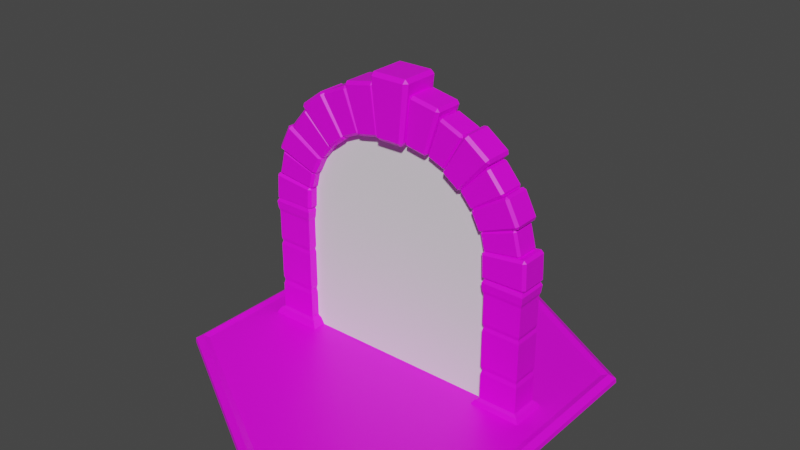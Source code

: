 # Source: Portal.blend  (saved by Blender 2.81.16; exported with 4.5.12 LTS)
import bpy
from mathutils import Matrix  # noqa: F401  (used for matrix-valued properties, if any)

bpy.ops.wm.read_factory_settings(use_empty=True)
scene = bpy.context.scene
scene.name = 'Scene'

# ---- collections
col_collection = bpy.data.collections.new('Collection'); scene.collection.children.link(col_collection)

# ---- images (referenced by path relative to the original .blend; pixels are not part of the script)
import os
ASSET_DIR = os.environ.get("B2B_ASSET_DIR", "")  # directory of the original .blend (textures are referenced by path, not embedded)
HERE = os.path.dirname(os.path.abspath(__file__))  # packed textures are extracted next to this script under _unpacked/

def load_image(name, relpath, width, height, colorspace="sRGB"):
    """Load a texture the original file referenced (path relative to the .blend, or extracted next to this script)."""
    p = next((c for c in (os.path.join(HERE, relpath), os.path.join(ASSET_DIR, relpath)) if relpath and os.path.exists(c)), "")
    if p:
        img = bpy.data.images.load(p, check_existing=True)
        img.name = name
    else:  # same state as the original file: an image datablock whose file is absent (Cycles renders it pink)
        img = bpy.data.images.new(name, width, height)
        img.source = "FILE"
        img.filepath = "//" + (relpath or name)
    img.colorspace_settings.name = colorspace
    return img
img_colorpalette_png = load_image('ColorPalette.png', 'ColorPalette.png', 1024, 1024, 'sRGB')

# ---- materials (node trees are filled in below, after node groups)
mat_material_001 = bpy.data.materials.new('Material.001')
mat_material_001.use_transparent_shadow = False

# ---- material node trees
mat_material_001.use_nodes = True; mat_material_001.node_tree.nodes.clear()
_N = mat_material_001.node_tree.nodes; _L = mat_material_001.node_tree.links
n0 = _N.new('ShaderNodeOutputMaterial'); n0.name = 'Material Output'; n0.location = (300, 300)
n1 = _N.new('ShaderNodeBsdfPrincipled'); n1.name = 'Principled BSDF'; n1.location = (10, 300)
n1.distribution = 'GGX'
n1.subsurface_method = 'BURLEY'
n1.inputs[3].default_value = 1.45
n1.inputs[27].default_value = (0.0, 0.0, 0.0, 1.0)
n1.inputs[28].default_value = 1.0
n2 = _N.new('ShaderNodeTexImage'); n2.name = 'Image Texture'; n2.location = (-316, 225)
n2.image = img_colorpalette_png
_L.new(n1.outputs[0], n0.inputs[0])
_L.new(n2.outputs[0], n1.inputs[0])
n0.is_active_output = True

# ---- world
world_world = bpy.data.worlds.new('World'); scene.world = world_world
world_world.use_nodes = True; world_world.node_tree.nodes.clear()
_N = world_world.node_tree.nodes; _L = world_world.node_tree.links
n0 = _N.new('ShaderNodeOutputWorld'); n0.name = 'World Output'; n0.location = (300, 300)
n1 = _N.new('ShaderNodeBackground'); n1.name = 'Background'; n1.location = (10, 300)
n1.inputs[0].default_value = (0.05088, 0.05088, 0.05088, 1.0)
_L.new(n1.outputs[0], n0.inputs[0])
n0.is_active_output = True
world_world.color = (0.05088, 0.05088, 0.05088)
world_world.use_sun_shadow = False
world_world.sun_shadow_jitter_overblur = 0.0

# ---- meshes
me_cylinder = bpy.data.meshes.new('Cylinder')
me_cylinder.from_pydata([(-7.964e-10, 0.993, 0.0001864), (3.578e-09, 0.9234, 0.03291), (0.8615, 0.4956, 0.0001864), (0.8012, 0.4608, 0.03291), (0.8615, -0.4992, 0.0001864), (0.8012, -0.4644, 0.03291), (-8.776e-08, -0.9966, 0.0001864), (-7.688e-08, -0.927, 0.03291), (-0.8615, -0.4992, 0.0001864), (-0.8012, -0.4644, 0.03291), (-0.8615, 0.4956, 0.0001864), (-0.8012, 0.4608, 0.03291), (-0.4884, 0.05754, 0.7722), (-0.4765, 0.05754, 0.762), (-0.4889, 0.06998, 0.7625), (-0.4937, 0.06998, 0.6706), (-0.4813, 0.05754, 0.67), (-0.4942, 0.05754, 0.661), (-0.4884, -0.06113, 0.7722), (-0.4889, -0.07356, 0.7625), (-0.4765, -0.06113, 0.762), (-0.4813, -0.06113, 0.67), (-0.4937, -0.07356, 0.6706), (-0.4942, -0.06113, 0.661), (-0.6762, 0.05754, 0.7937), (-0.6768, 0.06998, 0.7819), (-0.6893, 0.05754, 0.7825), (-0.6952, 0.05754, 0.6698), (-0.6828, 0.06998, 0.6692), (-0.6834, 0.05754, 0.6574), (-0.6768, -0.07356, 0.7819), (-0.6762, -0.06113, 0.7937), (-0.6893, -0.06113, 0.7825), (-0.6828, -0.07356, 0.6692), (-0.6952, -0.06113, 0.6698), (-0.6834, -0.06113, 0.6574), (-0.4602, 0.05473, 0.8605), (-0.4506, 0.05473, 0.8502), (-0.4621, 0.06657, 0.8528), (-0.4802, 0.06657, 0.7789), (-0.4687, 0.05473, 0.7764), (-0.4821, 0.05473, 0.7712), (-0.4602, -0.05831, 0.8605), (-0.4621, -0.07016, 0.8528), (-0.4506, -0.05831, 0.8502), (-0.4687, -0.05831, 0.7764), (-0.4802, -0.07016, 0.7789), (-0.4821, -0.05831, 0.7712), (-0.6307, 0.05473, 0.9179), (-0.6334, 0.06657, 0.907), (-0.645, 0.05473, 0.9095), (-0.6706, 0.05473, 0.8048), (-0.6591, 0.06657, 0.8023), (-0.6617, 0.05473, 0.7913), (-0.6334, -0.07016, 0.907), (-0.6307, -0.05831, 0.9179), (-0.645, -0.05831, 0.9095), (-0.6591, -0.07016, 0.8023), (-0.6706, -0.05831, 0.8048), (-0.6617, -0.05831, 0.7913), (-0.4083, 0.06191, 0.9508), (-0.4003, 0.06191, 0.9372), (-0.4123, 0.07526, 0.9427), (-0.4512, 0.07526, 0.8657), (-0.4392, 0.06191, 0.8602), (-0.4553, 0.06191, 0.8576), (-0.4083, -0.06549, 0.9508), (-0.4123, -0.07884, 0.9427), (-0.4003, -0.06549, 0.9372), (-0.4392, -0.06549, 0.8602), (-0.4512, -0.07884, 0.8657), (-0.4553, -0.06549, 0.8576), (-0.5811, 0.06191, 1.054), (-0.5868, 0.07526, 1.042), (-0.5989, 0.06191, 1.048), (-0.654, 0.06191, 0.9385), (-0.642, 0.07526, 0.933), (-0.6478, 0.06191, 0.9216), (-0.5868, -0.07884, 1.042), (-0.5811, -0.06549, 1.054), (-0.5989, -0.06549, 1.048), (-0.642, -0.07884, 0.933), (-0.654, -0.06549, 0.9385), (-0.6478, -0.06549, 0.9216), (-0.343, 0.05817, 1.025), (-0.3386, 0.05817, 1.011), (-0.3485, 0.07074, 1.018), (-0.4011, 0.07074, 0.9552), (-0.3913, 0.05817, 0.9478), (-0.4066, 0.05817, 0.9486), (-0.343, -0.06176, 1.025), (-0.3485, -0.07432, 1.018), (-0.3386, -0.06176, 1.011), (-0.3913, -0.06176, 0.9478), (-0.4011, -0.07432, 0.9552), (-0.4066, -0.06176, 0.9486), (-0.4789, 0.05817, 1.154), (-0.4867, 0.07074, 1.144), (-0.4965, 0.05817, 1.152), (-0.5712, 0.05817, 1.062), (-0.5614, 0.07074, 1.055), (-0.5692, 0.05817, 1.046), (-0.4867, -0.07432, 1.144), (-0.4789, -0.06176, 1.154), (-0.4965, -0.06176, 1.152), (-0.5614, -0.07432, 1.055), (-0.5712, -0.06176, 1.062), (-0.5692, -0.06176, 1.046), (-0.2585, 0.06433, 1.09), (-0.2575, 0.06433, 1.074), (-0.2661, 0.07819, 1.084), (-0.3391, 0.07819, 1.029), (-0.3305, 0.06433, 1.018), (-0.3467, 0.06433, 1.023), (-0.2585, -0.06791, 1.09), (-0.2661, -0.08177, 1.084), (-0.2575, -0.06791, 1.074), (-0.3305, -0.06791, 1.018), (-0.3391, -0.08177, 1.029), (-0.3467, -0.06791, 1.023), (-0.371, 0.06433, 1.26), (-0.3819, 0.07819, 1.252), (-0.3905, 0.06433, 1.262), (-0.494, 0.06433, 1.184), (-0.4853, 0.07819, 1.174), (-0.4962, 0.06433, 1.165), (-0.3819, -0.08177, 1.252), (-0.371, -0.06791, 1.26), (-0.3905, -0.06791, 1.262), (-0.4853, -0.08177, 1.174), (-0.494, -0.06791, 1.184), (-0.4962, -0.06791, 1.165), (-0.1695, 0.06118, 1.133), (-0.1722, 0.06118, 1.118), (-0.1779, 0.07438, 1.129), (-0.2579, 0.07438, 1.093), (-0.2522, 0.06118, 1.082), (-0.2663, 0.06118, 1.089), (-0.1695, -0.06477, 1.133), (-0.1779, -0.07796, 1.129), (-0.1722, -0.06477, 1.118), (-0.2522, -0.06477, 1.082), (-0.2579, -0.07796, 1.093), (-0.2663, -0.06477, 1.089), (-0.236, 0.06118, 1.314), (-0.2479, 0.07438, 1.309), (-0.2536, 0.06118, 1.32), (-0.3672, 0.06118, 1.268), (-0.3614, 0.07438, 1.257), (-0.3733, 0.06118, 1.251), (-0.2479, -0.07796, 1.309), (-0.236, -0.06477, 1.314), (-0.2536, -0.06477, 1.32), (-0.3614, -0.07796, 1.257), (-0.3672, -0.06477, 1.268), (-0.3733, -0.06477, 1.251), (-0.05178, 0.06845, 1.154), (-0.05873, 0.06845, 1.139), (-0.06191, 0.08317, 1.152), (-0.1586, 0.08317, 1.132), (-0.1554, 0.06845, 1.118), (-0.1687, 0.06845, 1.13), (-0.05178, -0.07203, 1.154), (-0.06191, -0.08675, 1.152), (-0.05873, -0.07203, 1.139), (-0.1554, -0.07203, 1.118), (-0.1586, -0.08675, 1.132), (-0.1687, -0.07203, 1.13), (-0.07562, 0.06845, 1.367), (-0.08999, 0.08317, 1.364), (-0.09317, 0.06845, 1.378), (-0.2303, 0.06845, 1.349), (-0.2272, 0.08317, 1.335), (-0.2415, 0.06845, 1.332), (-0.08999, -0.08675, 1.364), (-0.07562, -0.07203, 1.367), (-0.09317, -0.07203, 1.378), (-0.2272, -0.08675, 1.335), (-0.2303, -0.07203, 1.349), (-0.2415, -0.07203, 1.332), (0.08641, 0.08093, 1.152), (0.07434, 0.08093, 1.134), (0.07419, 0.09827, 1.152), (-0.04245, 0.09827, 1.151), (-0.0423, 0.08093, 1.133), (-0.05467, 0.08093, 1.151), (0.08641, -0.08451, 1.152), (0.07419, -0.1019, 1.152), (0.07434, -0.08451, 1.134), (-0.0423, -0.08451, 1.133), (-0.04245, -0.1019, 1.151), (-0.05467, -0.08451, 1.151), (0.1137, 0.08093, 1.415), (0.0964, 0.09827, 1.415), (0.09625, 0.08093, 1.432), (-0.06919, 0.08093, 1.431), (-0.06904, 0.09827, 1.414), (-0.08638, 0.08093, 1.414), (0.0964, -0.1019, 1.415), (0.1137, -0.08451, 1.415), (0.09625, -0.08451, 1.432), (-0.06904, -0.1019, 1.414), (-0.06919, -0.08451, 1.431), (-0.08638, -0.08451, 1.414), (0.1965, 0.06239, 1.129), (0.1846, 0.06239, 1.118), (0.1872, 0.07584, 1.131), (0.09835, 0.07584, 1.148), (0.09577, 0.06239, 1.135), (0.08904, 0.06239, 1.15), (0.1965, -0.06597, 1.129), (0.1872, -0.07942, 1.131), (0.1846, -0.06597, 1.118), (0.09577, -0.06597, 1.135), (0.09835, -0.07942, 1.148), (0.08904, -0.06597, 1.15), (0.2581, 0.06239, 1.325), (0.2449, 0.07584, 1.328), (0.2474, 0.06239, 1.341), (0.1215, 0.06239, 1.365), (0.1189, 0.07584, 1.352), (0.1057, 0.06239, 1.355), (0.2449, -0.07942, 1.328), (0.2581, -0.06597, 1.325), (0.2474, -0.06597, 1.341), (0.1189, -0.07942, 1.352), (0.1215, -0.06597, 1.365), (0.1057, -0.06597, 1.355), (0.2849, 0.05308, 1.089), (0.2729, 0.05308, 1.082), (0.2775, 0.06458, 1.093), (0.2064, 0.06458, 1.123), (0.2019, 0.05308, 1.113), (0.199, 0.05308, 1.126), (0.2849, -0.05666, 1.089), (0.2775, -0.06816, 1.093), (0.2729, -0.05666, 1.082), (0.2019, -0.05666, 1.113), (0.2064, -0.06816, 1.123), (0.199, -0.05666, 1.126), (0.372, 0.05308, 1.242), (0.3615, 0.06458, 1.246), (0.366, 0.05308, 1.257), (0.2652, 0.05308, 1.3), (0.2607, 0.06458, 1.29), (0.2501, 0.05308, 1.294), (0.3615, -0.06816, 1.246), (0.372, -0.05666, 1.242), (0.366, -0.05666, 1.257), (0.2607, -0.06816, 1.29), (0.2652, -0.05666, 1.3), (0.2501, -0.05666, 1.294), (0.3709, 0.06204, 1.021), (0.3554, 0.06204, 1.016), (0.3632, 0.07542, 1.027), (0.2902, 0.07542, 1.079), (0.2824, 0.06204, 1.069), (0.2825, 0.06204, 1.085), (0.3709, -0.06562, 1.021), (0.3632, -0.079, 1.027), (0.3554, -0.06562, 1.016), (0.2824, -0.06562, 1.069), (0.2902, -0.079, 1.079), (0.2825, -0.06562, 1.085), (0.5081, 0.06204, 1.173), (0.4972, 0.07542, 1.181), (0.505, 0.06204, 1.191), (0.4014, 0.06204, 1.266), (0.3936, 0.07542, 1.255), (0.3828, 0.06204, 1.263), (0.4972, -0.079, 1.181), (0.5081, -0.06562, 1.173), (0.505, -0.06562, 1.191), (0.3936, -0.079, 1.255), (0.4014, -0.06562, 1.266), (0.3828, -0.06562, 1.263), (0.4299, 0.05327, 0.9514), (0.4158, 0.05327, 0.9501), (0.4246, 0.06481, 0.9576), (0.3742, 0.06481, 1.017), (0.3654, 0.05327, 1.009), (0.369, 0.05327, 1.023), (0.4299, -0.05685, 0.9514), (0.4246, -0.06839, 0.9576), (0.4158, -0.05685, 0.9501), (0.3654, -0.05685, 1.009), (0.3742, -0.06839, 1.017), (0.369, -0.05685, 1.023), (0.5759, 0.05327, 1.05), (0.5684, 0.06481, 1.059), (0.5772, 0.05327, 1.066), (0.5058, 0.05327, 1.15), (0.497, 0.06481, 1.143), (0.4895, 0.05327, 1.151), (0.5684, -0.06839, 1.059), (0.5759, -0.05685, 1.05), (0.5772, -0.05685, 1.066), (0.497, -0.06839, 1.143), (0.5058, -0.05685, 1.15), (0.4895, -0.05685, 1.151), (0.477, 0.05655, 0.8638), (0.4622, 0.05655, 0.8659), (0.4731, 0.06878, 0.8715), (0.4355, 0.06878, 0.9446), (0.4246, 0.05655, 0.9391), (0.4315, 0.05655, 0.9523), (0.477, -0.06013, 0.8638), (0.4731, -0.07236, 0.8715), (0.4622, -0.06013, 0.8659), (0.4246, -0.06013, 0.9391), (0.4355, -0.07236, 0.9446), (0.4315, -0.06013, 0.9523), (0.6516, 0.05655, 0.9301), (0.646, 0.06878, 0.941), (0.6568, 0.05655, 0.9466), (0.6035, 0.05655, 1.05), (0.5926, 0.06878, 1.045), (0.587, 0.05655, 1.056), (0.646, -0.07236, 0.941), (0.6516, -0.06013, 0.9301), (0.6568, -0.06013, 0.9466), (0.5926, -0.07236, 1.045), (0.6035, -0.06013, 1.05), (0.587, -0.06013, 1.056), (0.498, 0.04929, 0.7787), (0.4858, 0.04929, 0.7833), (0.4961, 0.06, 0.786), (0.4782, 0.06, 0.8557), (0.4678, 0.04929, 0.8531), (0.4763, 0.04929, 0.863), (0.498, -0.05288, 0.7787), (0.4961, -0.06358, 0.786), (0.4858, -0.05288, 0.7833), (0.4678, -0.05288, 0.8531), (0.4782, -0.06358, 0.8557), (0.4763, -0.05288, 0.863), (0.6599, 0.04929, 0.8016), (0.6572, 0.06, 0.812), (0.6676, 0.04929, 0.8146), (0.6421, 0.04929, 0.9136), (0.6317, 0.06, 0.9109), (0.6291, 0.04929, 0.9213), (0.6572, -0.06358, 0.812), (0.6599, -0.05288, 0.8016), (0.6676, -0.05288, 0.8146), (0.6317, -0.06358, 0.9109), (0.6421, -0.05288, 0.9136), (0.6291, -0.05288, 0.9213), (0.5011, 0.05914, 0.6589), (0.4879, 0.05914, 0.6693), (0.5007, 0.07191, 0.6696), (0.4967, 0.07191, 0.7711), (0.4839, 0.05914, 0.7709), (0.4963, 0.05914, 0.7818), (0.5011, -0.06272, 0.6589), (0.5007, -0.07549, 0.6696), (0.4879, -0.06272, 0.6693), (0.4839, -0.06272, 0.7709), (0.4967, -0.07549, 0.7711), (0.4963, -0.06272, 0.7818), (0.694, 0.05914, 0.6602), (0.6936, 0.07191, 0.673), (0.7064, 0.05914, 0.6734), (0.7026, 0.05914, 0.7952), (0.6898, 0.07191, 0.7948), (0.6895, 0.05914, 0.8075), (0.6936, -0.07549, 0.673), (0.694, -0.06272, 0.6602), (0.7064, -0.06272, 0.6734), (0.6898, -0.07549, 0.7948), (0.7026, -0.06272, 0.7952), (0.6895, -0.06272, 0.8075), (0.6899, 0.06498, 0.0651), (0.7303, 0.09427, 0.01459), (0.6899, -0.06856, 0.0651), (0.7303, -0.09786, 0.01459), (0.5054, 0.06498, 0.0651), (0.4649, -0.09786, 0.01459), (0.4649, 0.09427, 0.01459), (0.5054, -0.06856, 0.0651), (0.7072, -0.08113, 0.05397), (0.488, -0.08113, 0.05397), (0.7072, 0.07755, 0.05397), (0.488, 0.07755, 0.05397), (0.6899, -0.06856, 0.5895), (0.5054, -0.06856, 0.5895), (0.6899, 0.06498, 0.5895), (0.5054, 0.06498, 0.5895), (0.6953, -0.0725, 0.6049), (0.4999, -0.0725, 0.6049), (0.6953, 0.06892, 0.6049), (0.4999, 0.06892, 0.6049), (0.6994, -0.07548, 0.6413), (0.4958, -0.07548, 0.6413), (0.6994, 0.0719, 0.6413), (0.4958, 0.0719, 0.6413), (0.69, -0.06863, 0.6587), (0.5053, -0.06863, 0.6587), (0.69, 0.06505, 0.6587), (0.5053, 0.06505, 0.6587), (0.5054, -0.06856, 0.1927), (0.5114, -0.06423, 0.2133), (0.5054, -0.06856, 0.2339), (0.5054, 0.06498, 0.2339), (0.5114, 0.06064, 0.2133), (0.5054, 0.06498, 0.1927), (0.6899, 0.06498, 0.1927), (0.6839, 0.06064, 0.2133), (0.6899, 0.06498, 0.2339), (0.6899, -0.06856, 0.2339), (0.6839, -0.06423, 0.2133), (0.6899, -0.06856, 0.1927), (0.5054, -0.06856, 0.412), (0.5108, -0.06461, 0.4297), (0.5054, -0.06856, 0.4474), (0.6899, 0.06498, 0.412), (0.6844, 0.06103, 0.4297), (0.6899, 0.06498, 0.4474), (0.5054, 0.06498, 0.4474), (0.5108, 0.06103, 0.4297), (0.5054, 0.06498, 0.412), (0.6899, -0.06856, 0.4474), (0.6844, -0.06461, 0.4297), (0.6899, -0.06856, 0.412), (-0.4958, 0.06498, 0.0744), (-0.4553, 0.09427, 0.02411), (-0.4958, -0.06856, 0.0744), (-0.4553, -0.09786, 0.02411), (-0.6803, 0.06498, 0.0744), (-0.7207, -0.09786, 0.02411), (-0.7207, 0.09427, 0.02411), (-0.6803, -0.06856, 0.0744), (-0.4784, -0.08113, 0.06331), (-0.6976, -0.08113, 0.06331), (-0.4784, 0.07755, 0.06331), (-0.6976, 0.07755, 0.06331), (-0.4958, -0.06856, 0.5964), (-0.6803, -0.06856, 0.5964), (-0.4958, 0.06498, 0.5964), (-0.6803, 0.06498, 0.5964), (-0.4903, -0.0725, 0.6118), (-0.6857, -0.0725, 0.6118), (-0.4903, 0.06892, 0.6118), (-0.6857, 0.06892, 0.6118), (-0.4862, -0.07548, 0.648), (-0.6898, -0.07548, 0.648), (-0.4862, 0.0719, 0.648), (-0.6898, 0.0719, 0.648), (-0.4957, -0.06863, 0.6653), (-0.6804, -0.06863, 0.6653), (-0.4957, 0.06505, 0.6653), (-0.6804, 0.06505, 0.6653), (-0.6803, -0.06856, 0.2014), (-0.6743, -0.06423, 0.2219), (-0.6803, -0.06856, 0.2424), (-0.6803, 0.06498, 0.2424), (-0.6743, 0.06064, 0.2219), (-0.6803, 0.06498, 0.2014), (-0.4958, 0.06498, 0.2014), (-0.5018, 0.06064, 0.2219), (-0.4958, 0.06498, 0.2424), (-0.4958, -0.06856, 0.2424), (-0.5018, -0.06423, 0.2219), (-0.4958, -0.06856, 0.2014), (-0.6803, -0.06856, 0.4197), (-0.6748, -0.06461, 0.4373), (-0.6803, -0.06856, 0.455), (-0.4958, 0.06498, 0.4197), (-0.5012, 0.06103, 0.4373), (-0.4958, 0.06498, 0.455), (-0.6803, 0.06498, 0.455), (-0.6748, 0.06103, 0.4373), (-0.6803, 0.06498, 0.4197), (-0.4958, -0.06856, 0.455), (-0.5012, -0.06461, 0.4373), (-0.4958, -0.06856, 0.4197), (0.859, 0.4942, 0.02232), (-8.712e-10, 0.9901, 0.02232), (0.859, -0.4977, 0.02232), (-8.759e-08, -0.9937, 0.02232), (-0.859, -0.4977, 0.02232), (-0.859, 0.4942, 0.02232), (0.8294, 0.477, 0.04142), (1.491e-09, 0.9559, 0.04142), (0.8294, -0.4806, 0.04142), (-8.091e-08, -0.9594, 0.04142), (-0.8294, -0.4806, 0.04142), (-0.8294, 0.477, 0.04142)], [], [(0, 477, 476, 2), (2, 476, 478, 4), (4, 478, 479, 6), (6, 479, 480, 8), (3, 1, 11, 9, 7, 5), (8, 480, 481, 10), (10, 481, 477, 0), (0, 2, 4, 6, 8, 10), (29, 17, 23, 35), (22, 19, 30, 33), (34, 32, 26, 27), (28, 25, 14, 15), (12, 24, 31, 18), (12, 13, 14), (15, 16, 17), (18, 19, 20), (21, 22, 23), (24, 25, 26), (27, 28, 29), (30, 31, 32), (33, 34, 35), (18, 31, 30, 19), (19, 22, 21, 20), (35, 23, 22, 33), (12, 18, 20, 13), (13, 16, 15, 14), (23, 17, 16, 21), (24, 12, 14, 25), (25, 28, 27, 26), (17, 29, 28, 15), (31, 24, 26, 32), (29, 35, 34, 27), (33, 30, 32, 34), (16, 13, 20, 21), (53, 41, 47, 59), (46, 43, 54, 57), (58, 56, 50, 51), (52, 49, 38, 39), (36, 48, 55, 42), (36, 37, 38), (39, 40, 41), (42, 43, 44), (45, 46, 47), (48, 49, 50), (51, 52, 53), (54, 55, 56), (57, 58, 59), (42, 55, 54, 43), (43, 46, 45, 44), (59, 47, 46, 57), (36, 42, 44, 37), (37, 40, 39, 38), (47, 41, 40, 45), (48, 36, 38, 49), (49, 52, 51, 50), (41, 53, 52, 39), (55, 48, 50, 56), (53, 59, 58, 51), (57, 54, 56, 58), (40, 37, 44, 45), (77, 65, 71, 83), (70, 67, 78, 81), (82, 80, 74, 75), (76, 73, 62, 63), (60, 72, 79, 66), (60, 61, 62), (63, 64, 65), (66, 67, 68), (69, 70, 71), (72, 73, 74), (75, 76, 77), (78, 79, 80), (81, 82, 83), (66, 79, 78, 67), (67, 70, 69, 68), (83, 71, 70, 81), (60, 66, 68, 61), (61, 64, 63, 62), (71, 65, 64, 69), (72, 60, 62, 73), (73, 76, 75, 74), (65, 77, 76, 63), (79, 72, 74, 80), (77, 83, 82, 75), (81, 78, 80, 82), (64, 61, 68, 69), (101, 89, 95, 107), (94, 91, 102, 105), (106, 104, 98, 99), (100, 97, 86, 87), (84, 96, 103, 90), (84, 85, 86), (87, 88, 89), (90, 91, 92), (93, 94, 95), (96, 97, 98), (99, 100, 101), (102, 103, 104), (105, 106, 107), (90, 103, 102, 91), (91, 94, 93, 92), (107, 95, 94, 105), (84, 90, 92, 85), (85, 88, 87, 86), (95, 89, 88, 93), (96, 84, 86, 97), (97, 100, 99, 98), (89, 101, 100, 87), (103, 96, 98, 104), (101, 107, 106, 99), (105, 102, 104, 106), (88, 85, 92, 93), (125, 113, 119, 131), (118, 115, 126, 129), (130, 128, 122, 123), (124, 121, 110, 111), (108, 120, 127, 114), (108, 109, 110), (111, 112, 113), (114, 115, 116), (117, 118, 119), (120, 121, 122), (123, 124, 125), (126, 127, 128), (129, 130, 131), (114, 127, 126, 115), (115, 118, 117, 116), (131, 119, 118, 129), (108, 114, 116, 109), (109, 112, 111, 110), (119, 113, 112, 117), (120, 108, 110, 121), (121, 124, 123, 122), (113, 125, 124, 111), (127, 120, 122, 128), (125, 131, 130, 123), (129, 126, 128, 130), (112, 109, 116, 117), (149, 137, 143, 155), (142, 139, 150, 153), (154, 152, 146, 147), (148, 145, 134, 135), (132, 144, 151, 138), (132, 133, 134), (135, 136, 137), (138, 139, 140), (141, 142, 143), (144, 145, 146), (147, 148, 149), (150, 151, 152), (153, 154, 155), (138, 151, 150, 139), (139, 142, 141, 140), (155, 143, 142, 153), (132, 138, 140, 133), (133, 136, 135, 134), (143, 137, 136, 141), (144, 132, 134, 145), (145, 148, 147, 146), (137, 149, 148, 135), (151, 144, 146, 152), (149, 155, 154, 147), (153, 150, 152, 154), (136, 133, 140, 141), (173, 161, 167, 179), (166, 163, 174, 177), (178, 176, 170, 171), (172, 169, 158, 159), (156, 168, 175, 162), (156, 157, 158), (159, 160, 161), (162, 163, 164), (165, 166, 167), (168, 169, 170), (171, 172, 173), (174, 175, 176), (177, 178, 179), (162, 175, 174, 163), (163, 166, 165, 164), (179, 167, 166, 177), (156, 162, 164, 157), (157, 160, 159, 158), (167, 161, 160, 165), (168, 156, 158, 169), (169, 172, 171, 170), (161, 173, 172, 159), (175, 168, 170, 176), (173, 179, 178, 171), (177, 174, 176, 178), (160, 157, 164, 165), (197, 185, 191, 203), (190, 187, 198, 201), (202, 200, 194, 195), (196, 193, 182, 183), (180, 192, 199, 186), (180, 181, 182), (183, 184, 185), (186, 187, 188), (189, 190, 191), (192, 193, 194), (195, 196, 197), (198, 199, 200), (201, 202, 203), (186, 199, 198, 187), (187, 190, 189, 188), (203, 191, 190, 201), (180, 186, 188, 181), (181, 184, 183, 182), (191, 185, 184, 189), (192, 180, 182, 193), (193, 196, 195, 194), (185, 197, 196, 183), (199, 192, 194, 200), (197, 203, 202, 195), (201, 198, 200, 202), (184, 181, 188, 189), (221, 209, 215, 227), (214, 211, 222, 225), (226, 224, 218, 219), (220, 217, 206, 207), (204, 216, 223, 210), (204, 205, 206), (207, 208, 209), (210, 211, 212), (213, 214, 215), (216, 217, 218), (219, 220, 221), (222, 223, 224), (225, 226, 227), (210, 223, 222, 211), (211, 214, 213, 212), (227, 215, 214, 225), (204, 210, 212, 205), (205, 208, 207, 206), (215, 209, 208, 213), (216, 204, 206, 217), (217, 220, 219, 218), (209, 221, 220, 207), (223, 216, 218, 224), (221, 227, 226, 219), (225, 222, 224, 226), (208, 205, 212, 213), (245, 233, 239, 251), (238, 235, 246, 249), (250, 248, 242, 243), (244, 241, 230, 231), (228, 240, 247, 234), (228, 229, 230), (231, 232, 233), (234, 235, 236), (237, 238, 239), (240, 241, 242), (243, 244, 245), (246, 247, 248), (249, 250, 251), (234, 247, 246, 235), (235, 238, 237, 236), (251, 239, 238, 249), (228, 234, 236, 229), (229, 232, 231, 230), (239, 233, 232, 237), (240, 228, 230, 241), (241, 244, 243, 242), (233, 245, 244, 231), (247, 240, 242, 248), (245, 251, 250, 243), (249, 246, 248, 250), (232, 229, 236, 237), (269, 257, 263, 275), (262, 259, 270, 273), (274, 272, 266, 267), (268, 265, 254, 255), (252, 264, 271, 258), (252, 253, 254), (255, 256, 257), (258, 259, 260), (261, 262, 263), (264, 265, 266), (267, 268, 269), (270, 271, 272), (273, 274, 275), (258, 271, 270, 259), (259, 262, 261, 260), (275, 263, 262, 273), (252, 258, 260, 253), (253, 256, 255, 254), (263, 257, 256, 261), (264, 252, 254, 265), (265, 268, 267, 266), (257, 269, 268, 255), (271, 264, 266, 272), (269, 275, 274, 267), (273, 270, 272, 274), (256, 253, 260, 261), (293, 281, 287, 299), (286, 283, 294, 297), (298, 296, 290, 291), (292, 289, 278, 279), (276, 288, 295, 282), (276, 277, 278), (279, 280, 281), (282, 283, 284), (285, 286, 287), (288, 289, 290), (291, 292, 293), (294, 295, 296), (297, 298, 299), (282, 295, 294, 283), (283, 286, 285, 284), (299, 287, 286, 297), (276, 282, 284, 277), (277, 280, 279, 278), (287, 281, 280, 285), (288, 276, 278, 289), (289, 292, 291, 290), (281, 293, 292, 279), (295, 288, 290, 296), (293, 299, 298, 291), (297, 294, 296, 298), (280, 277, 284, 285), (317, 305, 311, 323), (310, 307, 318, 321), (322, 320, 314, 315), (316, 313, 302, 303), (300, 312, 319, 306), (300, 301, 302), (303, 304, 305), (306, 307, 308), (309, 310, 311), (312, 313, 314), (315, 316, 317), (318, 319, 320), (321, 322, 323), (306, 319, 318, 307), (307, 310, 309, 308), (323, 311, 310, 321), (300, 306, 308, 301), (301, 304, 303, 302), (311, 305, 304, 309), (312, 300, 302, 313), (313, 316, 315, 314), (305, 317, 316, 303), (319, 312, 314, 320), (317, 323, 322, 315), (321, 318, 320, 322), (304, 301, 308, 309), (341, 329, 335, 347), (334, 331, 342, 345), (346, 344, 338, 339), (340, 337, 326, 327), (324, 336, 343, 330), (324, 325, 326), (327, 328, 329), (330, 331, 332), (333, 334, 335), (336, 337, 338), (339, 340, 341), (342, 343, 344), (345, 346, 347), (330, 343, 342, 331), (331, 334, 333, 332), (347, 335, 334, 345), (324, 330, 332, 325), (325, 328, 327, 326), (335, 329, 328, 333), (336, 324, 326, 337), (337, 340, 339, 338), (329, 341, 340, 327), (343, 336, 338, 344), (341, 347, 346, 339), (345, 342, 344, 346), (328, 325, 332, 333), (365, 353, 359, 371), (358, 355, 366, 369), (370, 368, 362, 363), (364, 361, 350, 351), (348, 360, 367, 354), (348, 349, 350), (351, 352, 353), (354, 355, 356), (357, 358, 359), (360, 361, 362), (363, 364, 365), (366, 367, 368), (369, 370, 371), (354, 367, 366, 355), (355, 358, 357, 356), (371, 359, 358, 369), (348, 354, 356, 349), (349, 352, 351, 350), (359, 353, 352, 357), (360, 348, 350, 361), (361, 364, 363, 362), (353, 365, 364, 351), (367, 360, 362, 368), (365, 371, 370, 363), (369, 366, 368, 370), (352, 349, 356, 357), (418, 414, 385, 387), (378, 373, 375, 377), (375, 380, 381, 377), (373, 382, 380, 375), (378, 383, 382, 373), (377, 381, 383, 378), (374, 379, 381, 380), (372, 374, 380, 382), (376, 372, 382, 383), (379, 376, 383, 381), (386, 387, 391, 390), (421, 417, 386, 384), (417, 418, 387, 386), (414, 421, 384, 385), (389, 388, 392, 393), (385, 384, 388, 389), (387, 385, 389, 391), (384, 386, 390, 388), (395, 393, 397, 399), (391, 389, 393, 395), (388, 390, 394, 392), (390, 391, 395, 394), (398, 399, 397, 396), (392, 394, 398, 396), (394, 395, 399, 398), (393, 392, 396, 397), (379, 374, 411, 400), (400, 411, 410, 401), (401, 410, 409, 402), (372, 376, 405, 406), (406, 405, 404, 407), (407, 404, 403, 408), (374, 372, 406, 411), (411, 406, 407, 410), (410, 407, 408, 409), (376, 379, 400, 405), (405, 400, 401, 404), (404, 401, 402, 403), (402, 409, 423, 412), (412, 423, 422, 413), (413, 422, 421, 414), (408, 403, 420, 415), (415, 420, 419, 416), (416, 419, 418, 417), (409, 408, 415, 423), (423, 415, 416, 422), (422, 416, 417, 421), (403, 402, 412, 420), (420, 412, 413, 419), (419, 413, 414, 418), (470, 466, 437, 439), (430, 425, 427, 429), (427, 432, 433, 429), (425, 434, 432, 427), (430, 435, 434, 425), (429, 433, 435, 430), (426, 431, 433, 432), (424, 426, 432, 434), (428, 424, 434, 435), (431, 428, 435, 433), (438, 439, 443, 442), (473, 469, 438, 436), (469, 470, 439, 438), (466, 473, 436, 437), (441, 440, 444, 445), (437, 436, 440, 441), (439, 437, 441, 443), (436, 438, 442, 440), (447, 445, 449, 451), (443, 441, 445, 447), (440, 442, 446, 444), (442, 443, 447, 446), (450, 451, 449, 448), (444, 446, 450, 448), (446, 447, 451, 450), (445, 444, 448, 449), (431, 426, 463, 452), (452, 463, 462, 453), (453, 462, 461, 454), (424, 428, 457, 458), (458, 457, 456, 459), (459, 456, 455, 460), (426, 424, 458, 463), (463, 458, 459, 462), (462, 459, 460, 461), (428, 431, 452, 457), (457, 452, 453, 456), (456, 453, 454, 455), (454, 461, 475, 464), (464, 475, 474, 465), (465, 474, 473, 466), (460, 455, 472, 467), (467, 472, 471, 468), (468, 471, 470, 469), (461, 460, 467, 475), (475, 467, 468, 474), (474, 468, 469, 473), (455, 454, 464, 472), (472, 464, 465, 471), (471, 465, 466, 470), (483, 482, 476, 477), (482, 484, 478, 476), (484, 485, 479, 478), (485, 486, 480, 479), (486, 487, 481, 480), (487, 483, 477, 481), (1, 3, 482, 483), (3, 5, 484, 482), (5, 7, 485, 484), (7, 9, 486, 485), (9, 11, 487, 486), (11, 1, 483, 487)])
_uv = me_cylinder.uv_layers.new(name='UVMap')
_uv.uv.foreach_set('vector', [0.9538, 0.9495, 0.9538, 0.9495, 0.9538, 0.9495, 0.9538, 0.9495, 0.9538, 0.9495, 0.9538, 0.9495, 0.9538, 0.9495, 0.9538, 0.9495, 0.9538, 0.9495, 0.9538, 0.9495, 0.9538, 0.9495, 0.9538, 0.9495, 0.9538, 0.9495, 0.9538, 0.9495, 0.9538, 0.9495, 0.9538, 0.9495, 0.753, 0.2884, 0.753, 0.2884, 0.753, 0.2884, 0.753, 0.2884, 0.753, 0.2884, 0.753, 0.2884, 0.9538, 0.9495, 0.9538, 0.9495, 0.9538, 0.9495, 0.9538, 0.9495, 0.9538, 0.9495, 0.9538, 0.9495, 0.9538, 0.9495, 0.9538, 0.9495, 0.9538, 0.9495, 0.9538, 0.9495, 0.9538, 0.9495, 0.9538, 0.9495, 0.9538, 0.9495, 0.9538, 0.9495, 0.1771, 0.879, 0.1771, 0.879, 0.1771, 0.879, 0.1771, 0.879, 0.1771, 0.879, 0.1771, 0.879, 0.1771, 0.879, 0.1771, 0.879, 0.1771, 0.879, 0.1771, 0.879, 0.1771, 0.879, 0.1771, 0.879, 0.1771, 0.879, 0.1771, 0.879, 0.1771, 0.879, 0.1771, 0.879, 0.1771, 0.879, 0.1771, 0.879, 0.1771, 0.879, 0.1771, 0.879, 0.1771, 0.879, 0.1771, 0.879, 0.1771, 0.879, 0.1771, 0.879, 0.1771, 0.879, 0.1771, 0.879, 0.1771, 0.879, 0.1771, 0.879, 0.1771, 0.879, 0.1771, 0.879, 0.1771, 0.879, 0.1771, 0.879, 0.1771, 0.879, 0.1771, 0.879, 0.1771, 0.879, 0.1771, 0.879, 0.1771, 0.879, 0.1771, 0.879, 0.1771, 0.879, 0.1771, 0.879, 0.1771, 0.879, 0.1771, 0.879, 0.1771, 0.879, 0.1771, 0.879, 0.1771, 0.879, 0.1771, 0.879, 0.1771, 0.879, 0.1771, 0.879, 0.1771, 0.879, 0.1771, 0.879, 0.1771, 0.879, 0.1771, 0.879, 0.1771, 0.879, 0.1771, 0.879, 0.1771, 0.879, 0.1771, 0.879, 0.1771, 0.879, 0.1771, 0.879, 0.1771, 0.879, 0.1771, 0.879, 0.1771, 0.879, 0.1771, 0.879, 0.1771, 0.879, 0.1771, 0.879, 0.1771, 0.879, 0.1771, 0.879, 0.1771, 0.879, 0.1771, 0.879, 0.1771, 0.879, 0.1771, 0.879, 0.1771, 0.879, 0.1771, 0.879, 0.1771, 0.879, 0.1771, 0.879, 0.1771, 0.879, 0.1771, 0.879, 0.1771, 0.879, 0.1771, 0.879, 0.1771, 0.879, 0.1771, 0.879, 0.1771, 0.879, 0.1771, 0.879, 0.1771, 0.879, 0.1771, 0.879, 0.1771, 0.879, 0.1771, 0.879, 0.1771, 0.879, 0.1771, 0.879, 0.1771, 0.879, 0.1771, 0.879, 0.1771, 0.879, 0.1771, 0.879, 0.1771, 0.879, 0.1771, 0.879, 0.1771, 0.879, 0.1771, 0.879, 0.1771, 0.879, 0.1771, 0.879, 0.1771, 0.879, 0.1771, 0.879, 0.1771, 0.879, 0.1771, 0.879, 0.1771, 0.879, 0.1771, 0.879, 0.1771, 0.879, 0.1771, 0.879, 0.1771, 0.879, 0.1771, 0.879, 0.1771, 0.879, 0.1771, 0.879, 0.1771, 0.879, 0.1771, 0.879, 0.1771, 0.879, 0.1771, 0.879, 0.1771, 0.879, 0.1771, 0.879, 0.1771, 0.879, 0.1771, 0.879, 0.1771, 0.879, 0.1771, 0.879, 0.1771, 0.879, 0.1771, 0.879, 0.1771, 0.879, 0.1771, 0.879, 0.1771, 0.879, 0.1771, 0.879, 0.1771, 0.879, 0.1771, 0.879, 0.1771, 0.879, 0.1771, 0.879, 0.1771, 0.879, 0.1771, 0.879, 0.1771, 0.879, 0.1771, 0.879, 0.1771, 0.879, 0.1771, 0.879, 0.1771, 0.879, 0.1771, 0.879, 0.1771, 0.879, 0.1771, 0.879, 0.1771, 0.879, 0.1771, 0.879, 0.1771, 0.879, 0.1771, 0.879, 0.1771, 0.879, 0.1771, 0.879, 0.1771, 0.879, 0.1771, 0.879, 0.1771, 0.879, 0.1771, 0.879, 0.1771, 0.879, 0.1771, 0.879, 0.1771, 0.879, 0.1771, 0.879, 0.1771, 0.879, 0.1771, 0.879, 0.1771, 0.879, 0.1771, 0.879, 0.1771, 0.879, 0.1771, 0.879, 0.1771, 0.879, 0.1771, 0.879, 0.1771, 0.879, 0.1771, 0.879, 0.1771, 0.879, 0.1771, 0.879, 0.1771, 0.879, 0.1771, 0.879, 0.1771, 0.879, 0.1771, 0.879, 0.1771, 0.879, 0.1771, 0.879, 0.1771, 0.879, 0.1771, 0.879, 0.1771, 0.879, 0.1771, 0.879, 0.1771, 0.879, 0.1771, 0.879, 0.1771, 0.879, 0.1771, 0.879, 0.1771, 0.879, 0.1771, 0.879, 0.1771, 0.879, 0.1771, 0.879, 0.1771, 0.879, 0.1771, 0.879, 0.1771, 0.879, 0.1771, 0.879, 0.1771, 0.879, 0.1771, 0.879, 0.1771, 0.879, 0.1771, 0.879, 0.04918, 0.8732, 0.04918, 0.8732, 0.04918, 0.8732, 0.04918, 0.8732, 0.04918, 0.8732, 0.04918, 0.8732, 0.04918, 0.8732, 0.04918, 0.8732, 0.04918, 0.8732, 0.04918, 0.8732, 0.04918, 0.8732, 0.04918, 0.8732, 0.04918, 0.8732, 0.04918, 0.8732, 0.04918, 0.8732, 0.04918, 0.8732, 0.04918, 0.8732, 0.04918, 0.8732, 0.04918, 0.8732, 0.04918, 0.8732, 0.04918, 0.8732, 0.04918, 0.8732, 0.04918, 0.8732, 0.04918, 0.8732, 0.04918, 0.8732, 0.04918, 0.8732, 0.04918, 0.8732, 0.04918, 0.8732, 0.04918, 0.8732, 0.04918, 0.8732, 0.04918, 0.8732, 0.04918, 0.8732, 0.04918, 0.8732, 0.04918, 0.8732, 0.04918, 0.8732, 0.04918, 0.8732, 0.04918, 0.8732, 0.04918, 0.8732, 0.04918, 0.8732, 0.04918, 0.8732, 0.04918, 0.8732, 0.04918, 0.8732, 0.04918, 0.8732, 0.04918, 0.8732, 0.04918, 0.8732, 0.04918, 0.8732, 0.04918, 0.8732, 0.04918, 0.8732, 0.04918, 0.8732, 0.04918, 0.8732, 0.04918, 0.8732, 0.04918, 0.8732, 0.04918, 0.8732, 0.04918, 0.8732, 0.04918, 0.8732, 0.04918, 0.8732, 0.04918, 0.8732, 0.04918, 0.8732, 0.04918, 0.8732, 0.04918, 0.8732, 0.04918, 0.8732, 0.04918, 0.8732, 0.04918, 0.8732, 0.04918, 0.8732, 0.04918, 0.8732, 0.04918, 0.8732, 0.04918, 0.8732, 0.04918, 0.8732, 0.04918, 0.8732, 0.04918, 0.8732, 0.04918, 0.8732, 0.04918, 0.8732, 0.04918, 0.8732, 0.04918, 0.8732, 0.04918, 0.8732, 0.04918, 0.8732, 0.04918, 0.8732, 0.04918, 0.8732, 0.04918, 0.8732, 0.04918, 0.8732, 0.04918, 0.8732, 0.04918, 0.8732, 0.04918, 0.8732, 0.04918, 0.8732, 0.04918, 0.8732, 0.04918, 0.8732, 0.04918, 0.8732, 0.04918, 0.8732, 0.04918, 0.8732, 0.04918, 0.8732, 0.04918, 0.8732, 0.04918, 0.8732, 0.04918, 0.8732, 0.04918, 0.8732, 0.04918, 0.8732, 0.04918, 0.8732, 0.2588, 0.8818, 0.2588, 0.8818, 0.2588, 0.8818, 0.2588, 0.8818, 0.2588, 0.8818, 0.2588, 0.8818, 0.2588, 0.8818, 0.2588, 0.8818, 0.2588, 0.8818, 0.2588, 0.8818, 0.2588, 0.8818, 0.2588, 0.8818, 0.2588, 0.8818, 0.2588, 0.8818, 0.2588, 0.8818, 0.2588, 0.8818, 0.2588, 0.8818, 0.2588, 0.8818, 0.2588, 0.8818, 0.2588, 0.8818, 0.2588, 0.8818, 0.2588, 0.8818, 0.2588, 0.8818, 0.2588, 0.8818, 0.2588, 0.8818, 0.2588, 0.8818, 0.2588, 0.8818, 0.2588, 0.8818, 0.2588, 0.8818, 0.2588, 0.8818, 0.2588, 0.8818, 0.2588, 0.8818, 0.2588, 0.8818, 0.2588, 0.8818, 0.2588, 0.8818, 0.2588, 0.8818, 0.2588, 0.8818, 0.2588, 0.8818, 0.2588, 0.8818, 0.2588, 0.8818, 0.2588, 0.8818, 0.2588, 0.8818, 0.2588, 0.8818, 0.2588, 0.8818, 0.2588, 0.8818, 0.2588, 0.8818, 0.2588, 0.8818, 0.2588, 0.8818, 0.2588, 0.8818, 0.2588, 0.8818, 0.2588, 0.8818, 0.2588, 0.8818, 0.2588, 0.8818, 0.2588, 0.8818, 0.2588, 0.8818, 0.2588, 0.8818, 0.2588, 0.8818, 0.2588, 0.8818, 0.2588, 0.8818, 0.2588, 0.8818, 0.2588, 0.8818, 0.2588, 0.8818, 0.2588, 0.8818, 0.2588, 0.8818, 0.2588, 0.8818, 0.2588, 0.8818, 0.2588, 0.8818, 0.2588, 0.8818, 0.2588, 0.8818, 0.2588, 0.8818, 0.2588, 0.8818, 0.2588, 0.8818, 0.2588, 0.8818, 0.2588, 0.8818, 0.2588, 0.8818, 0.2588, 0.8818, 0.2588, 0.8818, 0.2588, 0.8818, 0.2588, 0.8818, 0.2588, 0.8818, 0.2588, 0.8818, 0.2588, 0.8818, 0.2588, 0.8818, 0.2588, 0.8818, 0.2588, 0.8818, 0.2588, 0.8818, 0.2588, 0.8818, 0.2588, 0.8818, 0.2588, 0.8818, 0.2588, 0.8818, 0.2588, 0.8818, 0.2588, 0.8818, 0.2588, 0.8818, 0.2588, 0.8818, 0.2588, 0.8818, 0.2588, 0.8818, 0.2588, 0.8818, 0.2588, 0.8818, 0.2588, 0.8818, 0.2588, 0.8818, 0.2588, 0.8818, 0.2588, 0.8818, 0.2588, 0.8818, 0.2588, 0.8818, 0.2588, 0.8818, 0.2588, 0.8818, 0.2588, 0.8818, 0.2588, 0.8818, 0.2588, 0.8818, 0.2588, 0.8818, 0.2588, 0.8818, 0.2588, 0.8818, 0.2588, 0.8818, 0.2588, 0.8818, 0.2588, 0.8818, 0.2588, 0.8818, 0.2588, 0.8818, 0.2588, 0.8818, 0.2588, 0.8818, 0.2588, 0.8818, 0.2588, 0.8818, 0.2588, 0.8818, 0.2588, 0.8818, 0.2588, 0.8818, 0.2588, 0.8818, 0.2588, 0.8818, 0.2588, 0.8818, 0.2588, 0.8818, 0.2588, 0.8818, 0.2588, 0.8818, 0.2588, 0.8818, 0.2588, 0.8818, 0.2588, 0.8818, 0.2588, 0.8818, 0.2588, 0.8818, 0.2588, 0.8818, 0.2588, 0.8818, 0.2588, 0.8818, 0.2588, 0.8818, 0.2588, 0.8818, 0.2588, 0.8818, 0.2588, 0.8818, 0.2588, 0.8818, 0.2588, 0.8818, 0.2588, 0.8818, 0.2588, 0.8818, 0.2588, 0.8818, 0.2588, 0.8818, 0.2588, 0.8818, 0.2588, 0.8818, 0.2588, 0.8818, 0.2588, 0.8818, 0.2588, 0.8818, 0.2588, 0.8818, 0.2588, 0.8818, 0.2588, 0.8818, 0.2588, 0.8818, 0.2588, 0.8818, 0.2588, 0.8818, 0.2588, 0.8818, 0.2588, 0.8818, 0.2588, 0.8818, 0.2588, 0.8818, 0.2588, 0.8818, 0.2588, 0.8818, 0.2588, 0.8818, 0.2588, 0.8818, 0.2588, 0.8818, 0.2588, 0.8818, 0.2588, 0.8818, 0.2588, 0.8818, 0.2588, 0.8818, 0.2588, 0.8818, 0.2588, 0.8818, 0.2588, 0.8818, 0.2588, 0.8818, 0.2588, 0.8818, 0.2588, 0.8818, 0.2588, 0.8818, 0.2588, 0.8818, 0.2588, 0.8818, 0.2588, 0.8818, 0.2588, 0.8818, 0.2588, 0.8818, 0.2588, 0.8818, 0.2588, 0.8818, 0.2588, 0.8818, 0.2588, 0.8818, 0.2588, 0.8818, 0.2588, 0.8818, 0.2588, 0.8818, 0.2588, 0.8818, 0.2588, 0.8818, 0.2588, 0.8818, 0.2588, 0.8818, 0.2588, 0.8818, 0.2588, 0.8818, 0.2588, 0.8818, 0.2588, 0.8818, 0.2588, 0.8818, 0.2588, 0.8818, 0.2588, 0.8818, 0.2588, 0.8818, 0.2588, 0.8818, 0.2588, 0.8818, 0.2588, 0.8818, 0.2588, 0.8818, 0.2588, 0.8818, 0.2588, 0.8818, 0.2588, 0.8818, 0.2588, 0.8818, 0.2588, 0.8818, 0.2588, 0.8818, 0.2588, 0.8818, 0.2588, 0.8818, 0.2588, 0.8818, 0.2588, 0.8818, 0.2588, 0.8818, 0.2588, 0.8818, 0.2588, 0.8818, 0.2588, 0.8818, 0.2588, 0.8818, 0.2588, 0.8818, 0.2588, 0.8818, 0.2588, 0.8818, 0.2588, 0.8818, 0.2588, 0.8818, 0.2588, 0.8818, 0.2588, 0.8818, 0.2588, 0.8818, 0.2588, 0.8818, 0.2588, 0.8818, 0.2588, 0.8818, 0.2588, 0.8818, 0.2588, 0.8818, 0.2588, 0.8818, 0.2588, 0.8818, 0.2588, 0.8818, 0.2588, 0.8818, 0.2588, 0.8818, 0.2588, 0.8818, 0.2588, 0.8818, 0.2588, 0.8818, 0.2588, 0.8818, 0.2588, 0.8818, 0.2588, 0.8818, 0.2588, 0.8818, 0.2588, 0.8818, 0.2588, 0.8818, 0.2588, 0.8818, 0.2588, 0.8818, 0.2588, 0.8818, 0.2588, 0.8818, 0.2588, 0.8818, 0.2588, 0.8818, 0.2588, 0.8818, 0.2588, 0.8818, 0.2588, 0.8818, 0.2588, 0.8818, 0.2588, 0.8818, 0.2588, 0.8818, 0.2588, 0.8818, 0.2588, 0.8818, 0.2588, 0.8818, 0.2588, 0.8818, 0.2588, 0.8818, 0.2588, 0.8818, 0.2588, 0.8818, 0.2588, 0.8818, 0.2588, 0.8818, 0.2588, 0.8818, 0.2588, 0.8818, 0.2588, 0.8818, 0.2588, 0.8818, 0.2588, 0.8818, 0.2588, 0.8818, 0.2588, 0.8818, 0.2588, 0.8818, 0.2588, 0.8818, 0.2588, 0.8818, 0.2588, 0.8818, 0.2588, 0.8818, 0.2588, 0.8818, 0.2588, 0.8818, 0.2588, 0.8818, 0.2588, 0.8818, 0.2588, 0.8818, 0.2588, 0.8818, 0.9538, 0.9495, 0.9538, 0.9495, 0.9538, 0.9495, 0.9538, 0.9495, 0.9538, 0.9495, 0.9538, 0.9495, 0.9538, 0.9495, 0.9538, 0.9495, 0.9538, 0.9495, 0.9538, 0.9495, 0.9538, 0.9495, 0.9538, 0.9495, 0.9538, 0.9495, 0.9538, 0.9495, 0.9538, 0.9495, 0.9538, 0.9495, 0.9538, 0.9495, 0.9538, 0.9495, 0.9538, 0.9495, 0.9538, 0.9495, 0.9538, 0.9495, 0.9538, 0.9495, 0.9538, 0.9495, 0.9538, 0.9495, 0.9538, 0.9495, 0.9538, 0.9495, 0.9538, 0.9495, 0.9538, 0.9495, 0.9538, 0.9495, 0.9538, 0.9495, 0.9538, 0.9495, 0.9538, 0.9495, 0.9538, 0.9495, 0.9538, 0.9495, 0.9538, 0.9495, 0.9538, 0.9495, 0.9538, 0.9495, 0.9538, 0.9495, 0.9538, 0.9495, 0.9538, 0.9495, 0.9538, 0.9495, 0.9538, 0.9495, 0.9538, 0.9495, 0.9538, 0.9495, 0.9538, 0.9495, 0.9538, 0.9495, 0.9538, 0.9495, 0.9538, 0.9495, 0.9538, 0.9495, 0.9538, 0.9495, 0.9538, 0.9495, 0.9538, 0.9495, 0.9538, 0.9495, 0.9538, 0.9495, 0.9538, 0.9495, 0.9538, 0.9495, 0.9538, 0.9495, 0.9538, 0.9495, 0.9538, 0.9495, 0.9538, 0.9495, 0.9538, 0.9495, 0.9538, 0.9495, 0.9538, 0.9495, 0.9538, 0.9495, 0.9538, 0.9495, 0.9538, 0.9495, 0.9538, 0.9495, 0.9538, 0.9495, 0.9538, 0.9495, 0.9538, 0.9495, 0.9538, 0.9495, 0.9538, 0.9495, 0.9538, 0.9495, 0.9538, 0.9495, 0.9538, 0.9495, 0.9538, 0.9495, 0.9538, 0.9495, 0.9538, 0.9495, 0.9538, 0.9495, 0.9538, 0.9495, 0.9538, 0.9495, 0.9538, 0.9495, 0.9538, 0.9495, 0.9538, 0.9495, 0.9538, 0.9495, 0.9538, 0.9495, 0.9538, 0.9495, 0.9538, 0.9495, 0.9538, 0.9495, 0.9538, 0.9495, 0.9538, 0.9495, 0.9538, 0.9495, 0.9538, 0.9495, 0.9538, 0.9495, 0.9538, 0.9495, 0.9538, 0.9495, 0.2588, 0.8818, 0.2588, 0.8818, 0.2588, 0.8818, 0.2588, 0.8818, 0.2588, 0.8818, 0.2588, 0.8818, 0.2588, 0.8818, 0.2588, 0.8818, 0.2588, 0.8818, 0.2588, 0.8818, 0.2588, 0.8818, 0.2588, 0.8818, 0.2588, 0.8818, 0.2588, 0.8818, 0.2588, 0.8818, 0.2588, 0.8818, 0.2588, 0.8818, 0.2588, 0.8818, 0.2588, 0.8818, 0.2588, 0.8818, 0.2588, 0.8818, 0.2588, 0.8818, 0.2588, 0.8818, 0.2588, 0.8818, 0.2588, 0.8818, 0.2588, 0.8818, 0.2588, 0.8818, 0.2588, 0.8818, 0.2588, 0.8818, 0.2588, 0.8818, 0.2588, 0.8818, 0.2588, 0.8818, 0.2588, 0.8818, 0.2588, 0.8818, 0.2588, 0.8818, 0.2588, 0.8818, 0.2588, 0.8818, 0.2588, 0.8818, 0.2588, 0.8818, 0.2588, 0.8818, 0.2588, 0.8818, 0.2588, 0.8818, 0.2588, 0.8818, 0.2588, 0.8818, 0.2588, 0.8818, 0.2588, 0.8818, 0.2588, 0.8818, 0.2588, 0.8818, 0.2588, 0.8818, 0.2588, 0.8818, 0.2588, 0.8818, 0.2588, 0.8818, 0.2588, 0.8818, 0.2588, 0.8818, 0.2588, 0.8818, 0.2588, 0.8818, 0.2588, 0.8818, 0.2588, 0.8818, 0.2588, 0.8818, 0.2588, 0.8818, 0.2588, 0.8818, 0.2588, 0.8818, 0.2588, 0.8818, 0.2588, 0.8818, 0.2588, 0.8818, 0.2588, 0.8818, 0.2588, 0.8818, 0.2588, 0.8818, 0.2588, 0.8818, 0.2588, 0.8818, 0.2588, 0.8818, 0.2588, 0.8818, 0.2588, 0.8818, 0.2588, 0.8818, 0.2588, 0.8818, 0.2588, 0.8818, 0.2588, 0.8818, 0.2588, 0.8818, 0.2588, 0.8818, 0.2588, 0.8818, 0.2588, 0.8818, 0.2588, 0.8818, 0.2588, 0.8818, 0.2588, 0.8818, 0.2588, 0.8818, 0.2588, 0.8818, 0.2588, 0.8818, 0.2588, 0.8818, 0.2588, 0.8818, 0.2588, 0.8818, 0.2588, 0.8818, 0.2588, 0.8818, 0.2588, 0.8818, 0.2588, 0.8818, 0.2588, 0.8818, 0.2588, 0.8818, 0.04918, 0.8732, 0.04918, 0.8732, 0.04918, 0.8732, 0.04918, 0.8732, 0.04918, 0.8732, 0.04918, 0.8732, 0.04918, 0.8732, 0.04918, 0.8732, 0.04918, 0.8732, 0.04918, 0.8732, 0.04918, 0.8732, 0.04918, 0.8732, 0.04918, 0.8732, 0.04918, 0.8732, 0.04918, 0.8732, 0.04918, 0.8732, 0.04918, 0.8732, 0.04918, 0.8732, 0.04918, 0.8732, 0.04918, 0.8732, 0.04918, 0.8732, 0.04918, 0.8732, 0.04918, 0.8732, 0.04918, 0.8732, 0.04918, 0.8732, 0.04918, 0.8732, 0.04918, 0.8732, 0.04918, 0.8732, 0.04918, 0.8732, 0.04918, 0.8732, 0.04918, 0.8732, 0.04918, 0.8732, 0.04918, 0.8732, 0.04918, 0.8732, 0.04918, 0.8732, 0.04918, 0.8732, 0.04918, 0.8732, 0.04918, 0.8732, 0.04918, 0.8732, 0.04918, 0.8732, 0.04918, 0.8732, 0.04918, 0.8732, 0.04918, 0.8732, 0.04918, 0.8732, 0.04918, 0.8732, 0.04918, 0.8732, 0.04918, 0.8732, 0.04918, 0.8732, 0.04918, 0.8732, 0.04918, 0.8732, 0.04918, 0.8732, 0.04918, 0.8732, 0.04918, 0.8732, 0.04918, 0.8732, 0.04918, 0.8732, 0.04918, 0.8732, 0.04918, 0.8732, 0.04918, 0.8732, 0.04918, 0.8732, 0.04918, 0.8732, 0.04918, 0.8732, 0.04918, 0.8732, 0.04918, 0.8732, 0.04918, 0.8732, 0.04918, 0.8732, 0.04918, 0.8732, 0.04918, 0.8732, 0.04918, 0.8732, 0.04918, 0.8732, 0.04918, 0.8732, 0.04918, 0.8732, 0.04918, 0.8732, 0.04918, 0.8732, 0.04918, 0.8732, 0.04918, 0.8732, 0.04918, 0.8732, 0.04918, 0.8732, 0.04918, 0.8732, 0.04918, 0.8732, 0.04918, 0.8732, 0.04918, 0.8732, 0.04918, 0.8732, 0.04918, 0.8732, 0.04918, 0.8732, 0.04918, 0.8732, 0.04918, 0.8732, 0.04918, 0.8732, 0.04918, 0.8732, 0.04918, 0.8732, 0.04918, 0.8732, 0.04918, 0.8732, 0.04918, 0.8732, 0.04918, 0.8732, 0.04918, 0.8732, 0.04918, 0.8732, 0.04918, 0.8732, 0.9538, 0.9495, 0.9538, 0.9495, 0.9538, 0.9495, 0.9538, 0.9495, 0.9538, 0.9495, 0.9538, 0.9495, 0.9538, 0.9495, 0.9538, 0.9495, 0.9538, 0.9495, 0.9538, 0.9495, 0.9538, 0.9495, 0.9538, 0.9495, 0.9538, 0.9495, 0.9538, 0.9495, 0.9538, 0.9495, 0.9538, 0.9495, 0.9538, 0.9495, 0.9538, 0.9495, 0.9538, 0.9495, 0.9538, 0.9495, 0.9538, 0.9495, 0.9538, 0.9495, 0.9538, 0.9495, 0.9538, 0.9495, 0.9538, 0.9495, 0.9538, 0.9495, 0.9538, 0.9495, 0.9538, 0.9495, 0.9538, 0.9495, 0.9538, 0.9495, 0.9538, 0.9495, 0.9538, 0.9495, 0.9538, 0.9495, 0.9538, 0.9495, 0.9538, 0.9495, 0.9538, 0.9495, 0.9538, 0.9495, 0.9538, 0.9495, 0.9538, 0.9495, 0.9538, 0.9495, 0.9538, 0.9495, 0.9538, 0.9495, 0.9538, 0.9495, 0.9538, 0.9495, 0.9538, 0.9495, 0.9538, 0.9495, 0.9538, 0.9495, 0.9538, 0.9495, 0.9538, 0.9495, 0.9538, 0.9495, 0.9538, 0.9495, 0.9538, 0.9495, 0.9538, 0.9495, 0.9538, 0.9495, 0.9538, 0.9495, 0.9538, 0.9495, 0.9538, 0.9495, 0.9538, 0.9495, 0.9538, 0.9495, 0.9538, 0.9495, 0.9538, 0.9495, 0.9538, 0.9495, 0.9538, 0.9495, 0.9538, 0.9495, 0.9538, 0.9495, 0.9538, 0.9495, 0.9538, 0.9495, 0.9538, 0.9495, 0.9538, 0.9495, 0.9538, 0.9495, 0.9538, 0.9495, 0.9538, 0.9495, 0.9538, 0.9495, 0.9538, 0.9495, 0.9538, 0.9495, 0.9538, 0.9495, 0.9538, 0.9495, 0.9538, 0.9495, 0.9538, 0.9495, 0.9538, 0.9495, 0.9538, 0.9495, 0.9538, 0.9495, 0.9538, 0.9495, 0.9538, 0.9495, 0.9538, 0.9495, 0.9538, 0.9495, 0.9538, 0.9495, 0.9538, 0.9495, 0.9538, 0.9495, 0.9538, 0.9495, 0.9538, 0.9495, 0.9538, 0.9495, 0.9538, 0.9495, 0.9538, 0.9495, 0.9538, 0.9495, 0.9538, 0.9495, 0.04918, 0.8732, 0.04918, 0.8732, 0.04918, 0.8732, 0.04918, 0.8732, 0.04918, 0.8732, 0.04918, 0.8732, 0.04918, 0.8732, 0.04918, 0.8732, 0.04918, 0.8732, 0.04918, 0.8732, 0.04918, 0.8732, 0.04918, 0.8732, 0.04918, 0.8732, 0.04918, 0.8732, 0.04918, 0.8732, 0.04918, 0.8732, 0.04918, 0.8732, 0.04918, 0.8732, 0.04918, 0.8732, 0.04918, 0.8732, 0.04918, 0.8732, 0.04918, 0.8732, 0.04918, 0.8732, 0.04918, 0.8732, 0.04918, 0.8732, 0.04918, 0.8732, 0.04918, 0.8732, 0.04918, 0.8732, 0.04918, 0.8732, 0.04918, 0.8732, 0.04918, 0.8732, 0.04918, 0.8732, 0.04918, 0.8732, 0.04918, 0.8732, 0.04918, 0.8732, 0.04918, 0.8732, 0.04918, 0.8732, 0.04918, 0.8732, 0.04918, 0.8732, 0.04918, 0.8732, 0.04918, 0.8732, 0.04918, 0.8732, 0.04918, 0.8732, 0.04918, 0.8732, 0.04918, 0.8732, 0.04918, 0.8732, 0.04918, 0.8732, 0.04918, 0.8732, 0.04918, 0.8732, 0.04918, 0.8732, 0.04918, 0.8732, 0.04918, 0.8732, 0.04918, 0.8732, 0.04918, 0.8732, 0.04918, 0.8732, 0.04918, 0.8732, 0.04918, 0.8732, 0.04918, 0.8732, 0.04918, 0.8732, 0.04918, 0.8732, 0.04918, 0.8732, 0.04918, 0.8732, 0.04918, 0.8732, 0.04918, 0.8732, 0.04918, 0.8732, 0.04918, 0.8732, 0.04918, 0.8732, 0.04918, 0.8732, 0.04918, 0.8732, 0.04918, 0.8732, 0.04918, 0.8732, 0.04918, 0.8732, 0.04918, 0.8732, 0.04918, 0.8732, 0.04918, 0.8732, 0.04918, 0.8732, 0.04918, 0.8732, 0.04918, 0.8732, 0.04918, 0.8732, 0.04918, 0.8732, 0.04918, 0.8732, 0.04918, 0.8732, 0.04918, 0.8732, 0.04918, 0.8732, 0.04918, 0.8732, 0.04918, 0.8732, 0.04918, 0.8732, 0.04918, 0.8732, 0.04918, 0.8732, 0.04918, 0.8732, 0.04918, 0.8732, 0.04918, 0.8732, 0.04918, 0.8732, 0.04918, 0.8732, 0.04918, 0.8732, 0.04918, 0.8732, 0.1771, 0.879, 0.1771, 0.879, 0.1771, 0.879, 0.1771, 0.879, 0.1771, 0.879, 0.1771, 0.879, 0.1771, 0.879, 0.1771, 0.879, 0.1771, 0.879, 0.1771, 0.879, 0.1771, 0.879, 0.1771, 0.879, 0.1771, 0.879, 0.1771, 0.879, 0.1771, 0.879, 0.1771, 0.879, 0.1771, 0.879, 0.1771, 0.879, 0.1771, 0.879, 0.1771, 0.879, 0.1771, 0.879, 0.1771, 0.879, 0.1771, 0.879, 0.1771, 0.879, 0.1771, 0.879, 0.1771, 0.879, 0.1771, 0.879, 0.1771, 0.879, 0.1771, 0.879, 0.1771, 0.879, 0.1771, 0.879, 0.1771, 0.879, 0.1771, 0.879, 0.1771, 0.879, 0.1771, 0.879, 0.1771, 0.879, 0.1771, 0.879, 0.1771, 0.879, 0.1771, 0.879, 0.1771, 0.879, 0.1771, 0.879, 0.1771, 0.879, 0.1771, 0.879, 0.1771, 0.879, 0.1771, 0.879, 0.1771, 0.879, 0.1771, 0.879, 0.1771, 0.879, 0.1771, 0.879, 0.1771, 0.879, 0.1771, 0.879, 0.1771, 0.879, 0.1771, 0.879, 0.1771, 0.879, 0.1771, 0.879, 0.1771, 0.879, 0.1771, 0.879, 0.1771, 0.879, 0.1771, 0.879, 0.1771, 0.879, 0.1771, 0.879, 0.1771, 0.879, 0.1771, 0.879, 0.1771, 0.879, 0.1771, 0.879, 0.1771, 0.879, 0.1771, 0.879, 0.1771, 0.879, 0.1771, 0.879, 0.1771, 0.879, 0.1771, 0.879, 0.1771, 0.879, 0.1771, 0.879, 0.1771, 0.879, 0.1771, 0.879, 0.1771, 0.879, 0.1771, 0.879, 0.1771, 0.879, 0.1771, 0.879, 0.1771, 0.879, 0.1771, 0.879, 0.1771, 0.879, 0.1771, 0.879, 0.1771, 0.879, 0.1771, 0.879, 0.1771, 0.879, 0.1771, 0.879, 0.1771, 0.879, 0.1771, 0.879, 0.1771, 0.879, 0.1771, 0.879, 0.1771, 0.879, 0.1771, 0.879, 0.1771, 0.879, 0.1771, 0.879, 0.1771, 0.879, 0.2588, 0.8818, 0.2588, 0.8818, 0.2588, 0.8818, 0.2588, 0.8818, 0.2588, 0.8818, 0.2588, 0.8818, 0.2588, 0.8818, 0.2588, 0.8818, 0.2588, 0.8818, 0.2588, 0.8818, 0.2588, 0.8818, 0.2588, 0.8818, 0.2588, 0.8818, 0.2588, 0.8818, 0.2588, 0.8818, 0.2588, 0.8818, 0.2588, 0.8818, 0.2588, 0.8818, 0.2588, 0.8818, 0.2588, 0.8818, 0.2588, 0.8818, 0.2588, 0.8818, 0.2588, 0.8818, 0.2588, 0.8818, 0.2588, 0.8818, 0.2588, 0.8818, 0.2588, 0.8818, 0.2588, 0.8818, 0.2588, 0.8818, 0.2588, 0.8818, 0.2588, 0.8818, 0.2588, 0.8818, 0.2588, 0.8818, 0.2588, 0.8818, 0.2588, 0.8818, 0.2588, 0.8818, 0.2588, 0.8818, 0.2588, 0.8818, 0.2588, 0.8818, 0.2588, 0.8818, 0.2588, 0.8818, 0.2588, 0.8818, 0.2588, 0.8818, 0.2588, 0.8818, 0.2588, 0.8818, 0.2588, 0.8818, 0.2588, 0.8818, 0.2588, 0.8818, 0.2588, 0.8818, 0.2588, 0.8818, 0.2588, 0.8818, 0.2588, 0.8818, 0.2588, 0.8818, 0.2588, 0.8818, 0.2588, 0.8818, 0.2588, 0.8818, 0.2588, 0.8818, 0.2588, 0.8818, 0.2588, 0.8818, 0.2588, 0.8818, 0.2588, 0.8818, 0.2588, 0.8818, 0.2588, 0.8818, 0.2588, 0.8818, 0.2588, 0.8818, 0.2588, 0.8818, 0.2588, 0.8818, 0.2588, 0.8818, 0.2588, 0.8818, 0.2588, 0.8818, 0.2588, 0.8818, 0.2588, 0.8818, 0.2588, 0.8818, 0.2588, 0.8818, 0.2588, 0.8818, 0.2588, 0.8818, 0.2588, 0.8818, 0.2588, 0.8818, 0.2588, 0.8818, 0.2588, 0.8818, 0.2588, 0.8818, 0.2588, 0.8818, 0.2588, 0.8818, 0.2588, 0.8818, 0.2588, 0.8818, 0.2588, 0.8818, 0.2588, 0.8818, 0.2588, 0.8818, 0.2588, 0.8818, 0.2588, 0.8818, 0.2588, 0.8818, 0.2588, 0.8818, 0.2588, 0.8818, 0.2588, 0.8818, 0.2588, 0.8818, 0.2588, 0.8818, 0.2588, 0.8818, 0.2588, 0.8818, 0.2588, 0.8818, 0.2588, 0.8818, 0.2588, 0.8818, 0.2588, 0.8818, 0.2588, 0.8818, 0.2588, 0.8818, 0.2588, 0.8818, 0.2588, 0.8818, 0.2588, 0.8818, 0.2588, 0.8818, 0.2588, 0.8818, 0.2588, 0.8818, 0.2588, 0.8818, 0.2588, 0.8818, 0.2588, 0.8818, 0.2588, 0.8818, 0.2588, 0.8818, 0.2588, 0.8818, 0.2588, 0.8818, 0.2588, 0.8818, 0.2588, 0.8818, 0.2588, 0.8818, 0.2588, 0.8818, 0.2588, 0.8818, 0.2588, 0.8818, 0.2588, 0.8818, 0.2588, 0.8818, 0.2588, 0.8818, 0.2588, 0.8818, 0.2588, 0.8818, 0.2588, 0.8818, 0.2588, 0.8818, 0.2588, 0.8818, 0.2588, 0.8818, 0.2588, 0.8818, 0.2588, 0.8818, 0.2588, 0.8818, 0.2588, 0.8818, 0.2588, 0.8818, 0.2588, 0.8818, 0.2588, 0.8818, 0.2588, 0.8818, 0.2588, 0.8818, 0.2588, 0.8818, 0.2588, 0.8818, 0.2588, 0.8818, 0.2588, 0.8818, 0.2588, 0.8818, 0.2588, 0.8818, 0.2588, 0.8818, 0.2588, 0.8818, 0.2588, 0.8818, 0.2588, 0.8818, 0.2588, 0.8818, 0.2588, 0.8818, 0.2588, 0.8818, 0.2588, 0.8818, 0.2588, 0.8818, 0.2588, 0.8818, 0.2588, 0.8818, 0.2588, 0.8818, 0.2588, 0.8818, 0.2588, 0.8818, 0.2588, 0.8818, 0.2588, 0.8818, 0.2588, 0.8818, 0.2588, 0.8818, 0.2588, 0.8818, 0.2588, 0.8818, 0.2588, 0.8818, 0.2588, 0.8818, 0.2588, 0.8818, 0.2588, 0.8818, 0.2588, 0.8818, 0.2588, 0.8818, 0.2588, 0.8818, 0.2588, 0.8818, 0.2588, 0.8818, 0.2588, 0.8818, 0.2588, 0.8818, 0.2588, 0.8818, 0.2588, 0.8818, 0.2588, 0.8818, 0.2588, 0.8818, 0.2588, 0.8818, 0.2588, 0.8818, 0.2588, 0.8818, 0.2588, 0.8818, 0.2588, 0.8818, 0.2588, 0.8818, 0.2588, 0.8818, 0.2588, 0.8818, 0.2588, 0.8818, 0.2588, 0.8818, 0.04918, 0.8732, 0.04918, 0.8732, 0.04918, 0.8732, 0.04918, 0.8732, 0.04918, 0.8732, 0.04918, 0.8732, 0.04918, 0.8732, 0.04918, 0.8732, 0.04918, 0.8732, 0.04918, 0.8732, 0.04918, 0.8732, 0.04918, 0.8732, 0.04918, 0.8732, 0.04918, 0.8732, 0.04918, 0.8732, 0.04918, 0.8732, 0.04918, 0.8732, 0.04918, 0.8732, 0.04918, 0.8732, 0.04918, 0.8732, 0.04918, 0.8732, 0.04918, 0.8732, 0.04918, 0.8732, 0.04918, 0.8732, 0.04918, 0.8732, 0.04918, 0.8732, 0.04918, 0.8732, 0.04918, 0.8732, 0.04918, 0.8732, 0.04918, 0.8732, 0.04918, 0.8732, 0.04918, 0.8732, 0.04918, 0.8732, 0.04918, 0.8732, 0.04918, 0.8732, 0.04918, 0.8732, 0.04918, 0.8732, 0.04918, 0.8732, 0.04918, 0.8732, 0.04918, 0.8732, 0.04918, 0.8732, 0.04918, 0.8732, 0.04918, 0.8732, 0.04918, 0.8732, 0.04918, 0.8732, 0.04918, 0.8732, 0.04918, 0.8732, 0.04918, 0.8732, 0.04918, 0.8732, 0.04918, 0.8732, 0.04918, 0.8732, 0.04918, 0.8732, 0.04918, 0.8732, 0.04918, 0.8732, 0.04918, 0.8732, 0.04918, 0.8732, 0.04918, 0.8732, 0.04918, 0.8732, 0.04918, 0.8732, 0.04918, 0.8732, 0.04918, 0.8732, 0.04918, 0.8732, 0.04918, 0.8732, 0.04918, 0.8732, 0.04918, 0.8732, 0.04918, 0.8732, 0.04918, 0.8732, 0.04918, 0.8732, 0.04918, 0.8732, 0.04918, 0.8732, 0.04918, 0.8732, 0.04918, 0.8732, 0.04918, 0.8732, 0.04918, 0.8732, 0.04918, 0.8732, 0.04918, 0.8732, 0.04918, 0.8732, 0.04918, 0.8732, 0.04918, 0.8732, 0.04918, 0.8732, 0.04918, 0.8732, 0.04918, 0.8732, 0.04918, 0.8732, 0.04918, 0.8732, 0.04918, 0.8732, 0.04918, 0.8732, 0.04918, 0.8732, 0.04918, 0.8732, 0.04918, 0.8732, 0.04918, 0.8732, 0.04918, 0.8732, 0.04918, 0.8732, 0.04918, 0.8732, 0.04918, 0.8732, 0.04918, 0.8732, 0.04918, 0.8732, 0.1516, 0.8749, 0.1516, 0.8749, 0.1516, 0.8749, 0.1516, 0.8749, 0.1516, 0.8749, 0.1516, 0.8749, 0.1516, 0.8749, 0.1516, 0.8749, 0.1516, 0.8749, 0.1516, 0.8749, 0.1516, 0.8749, 0.1516, 0.8749, 0.1516, 0.8749, 0.1516, 0.8749, 0.1516, 0.8749, 0.1516, 0.8749, 0.1516, 0.8749, 0.1516, 0.8749, 0.1516, 0.8749, 0.1516, 0.8749, 0.1516, 0.8749, 0.1516, 0.8749, 0.1516, 0.8749, 0.1516, 0.8749, 0.1516, 0.8749, 0.1516, 0.8749, 0.1516, 0.8749, 0.1516, 0.8749, 0.1516, 0.8749, 0.1516, 0.8749, 0.1516, 0.8749, 0.1516, 0.8749, 0.1516, 0.8749, 0.1516, 0.8749, 0.1516, 0.8749, 0.1516, 0.8749, 0.1516, 0.8749, 0.1516, 0.8749, 0.1516, 0.8749, 0.1516, 0.8749, 0.1516, 0.8749, 0.1516, 0.8749, 0.1516, 0.8749, 0.1516, 0.8749, 0.1516, 0.8749, 0.1516, 0.8749, 0.1516, 0.8749, 0.1516, 0.8749, 0.1516, 0.8749, 0.1516, 0.8749, 0.1516, 0.8749, 0.1516, 0.8749, 0.1516, 0.8749, 0.1516, 0.8749, 0.1516, 0.8749, 0.1516, 0.8749, 0.1516, 0.8749, 0.1516, 0.8749, 0.1516, 0.8749, 0.1516, 0.8749, 0.1516, 0.8749, 0.1516, 0.8749, 0.1516, 0.8749, 0.1516, 0.8749, 0.1516, 0.8749, 0.1516, 0.8749, 0.1516, 0.8749, 0.1516, 0.8749, 0.1516, 0.8749, 0.1516, 0.8749, 0.1516, 0.8749, 0.1516, 0.8749, 0.1516, 0.8749, 0.1516, 0.8749, 0.1516, 0.8749, 0.1516, 0.8749, 0.1516, 0.8749, 0.1516, 0.8749, 0.1516, 0.8749, 0.1516, 0.8749, 0.1516, 0.8749, 0.1516, 0.8749, 0.1516, 0.8749, 0.1516, 0.8749, 0.1516, 0.8749, 0.1516, 0.8749, 0.1516, 0.8749, 0.1516, 0.8749, 0.1516, 0.8749, 0.1516, 0.8749, 0.1516, 0.8749, 0.1516, 0.8749, 0.1516, 0.8749, 0.1516, 0.8749, 0.1516, 0.8749, 0.1516, 0.8749, 0.1516, 0.8749, 0.1516, 0.8749, 0.1516, 0.8749, 0.1516, 0.8749, 0.1516, 0.8749, 0.1516, 0.8749, 0.1516, 0.8749, 0.1516, 0.8749, 0.1516, 0.8749, 0.1516, 0.8749, 0.1516, 0.8749, 0.1516, 0.8749, 0.1516, 0.8749, 0.1516, 0.8749, 0.1516, 0.8749, 0.1516, 0.8749, 0.1516, 0.8749, 0.1516, 0.8749, 0.1516, 0.8749, 0.1516, 0.8749, 0.1516, 0.8749, 0.1516, 0.8749, 0.1516, 0.8749, 0.1516, 0.8749, 0.1516, 0.8749, 0.1516, 0.8749, 0.1516, 0.8749, 0.1516, 0.8749, 0.1516, 0.8749, 0.1516, 0.8749, 0.1516, 0.8749, 0.1516, 0.8749, 0.1516, 0.8749, 0.1516, 0.8749, 0.1516, 0.8749, 0.1516, 0.8749, 0.1516, 0.8749, 0.1516, 0.8749, 0.1516, 0.8749, 0.1516, 0.8749, 0.1516, 0.8749, 0.1516, 0.8749, 0.1516, 0.8749, 0.1516, 0.8749, 0.1516, 0.8749, 0.1516, 0.8749, 0.1516, 0.8749, 0.1516, 0.8749, 0.1516, 0.8749, 0.1516, 0.8749, 0.1516, 0.8749, 0.1516, 0.8749, 0.1516, 0.8749, 0.1516, 0.8749, 0.1516, 0.8749, 0.1516, 0.8749, 0.1516, 0.8749, 0.1516, 0.8749, 0.1516, 0.8749, 0.1516, 0.8749, 0.1516, 0.8749, 0.1516, 0.8749, 0.1516, 0.8749, 0.1516, 0.8749, 0.1516, 0.8749, 0.1516, 0.8749, 0.1516, 0.8749, 0.1516, 0.8749, 0.1516, 0.8749, 0.1516, 0.8749, 0.1516, 0.8749, 0.1516, 0.8749, 0.1516, 0.8749, 0.1516, 0.8749, 0.1516, 0.8749, 0.1516, 0.8749, 0.1516, 0.8749, 0.1516, 0.8749, 0.1516, 0.8749, 0.1516, 0.8749, 0.1516, 0.8749, 0.1516, 0.8749, 0.1516, 0.8749, 0.1516, 0.8749, 0.1516, 0.8749, 0.1516, 0.8749, 0.1516, 0.8749, 0.1516, 0.8749, 0.1516, 0.8749, 0.1516, 0.8749, 0.1516, 0.8749, 0.1516, 0.8749, 0.1516, 0.8749, 0.1516, 0.8749, 0.1516, 0.8749, 0.1516, 0.8749, 0.1516, 0.8749, 0.1516, 0.8749, 0.1516, 0.8749, 0.1516, 0.8749, 0.1516, 0.8749, 0.1516, 0.8749, 0.1516, 0.8749, 0.1516, 0.8749, 0.1516, 0.8749, 0.1516, 0.8749, 0.1516, 0.8749, 0.1516, 0.8749, 0.1516, 0.8749, 0.1516, 0.8749, 0.1516, 0.8749, 0.1516, 0.8749, 0.1516, 0.8749, 0.1516, 0.8749, 0.1516, 0.8749, 0.1516, 0.8749, 0.1516, 0.8749, 0.1516, 0.8749, 0.1516, 0.8749, 0.1516, 0.8749, 0.1516, 0.8749, 0.1516, 0.8749, 0.1516, 0.8749, 0.1516, 0.8749, 0.1516, 0.8749, 0.1516, 0.8749, 0.1516, 0.8749, 0.1516, 0.8749, 0.1516, 0.8749, 0.1516, 0.8749, 0.1516, 0.8749, 0.1516, 0.8749, 0.1516, 0.8749, 0.1516, 0.8749, 0.1516, 0.8749, 0.1516, 0.8749, 0.1516, 0.8749, 0.1516, 0.8749, 0.1516, 0.8749, 0.1516, 0.8749, 0.1516, 0.8749, 0.1516, 0.8749, 0.1516, 0.8749, 0.1516, 0.8749, 0.1516, 0.8749, 0.1516, 0.8749, 0.1516, 0.8749, 0.1516, 0.8749, 0.1516, 0.8749, 0.1516, 0.8749, 0.1516, 0.8749, 0.1516, 0.8749, 0.1516, 0.8749, 0.1516, 0.8749, 0.1516, 0.8749, 0.1516, 0.8749, 0.1516, 0.8749, 0.1516, 0.8749, 0.1516, 0.8749, 0.1516, 0.8749, 0.1516, 0.8749, 0.1516, 0.8749, 0.1516, 0.8749, 0.1516, 0.8749, 0.1516, 0.8749, 0.1516, 0.8749, 0.1516, 0.8749, 0.1516, 0.8749, 0.1516, 0.8749, 0.1516, 0.8749, 0.1516, 0.8749, 0.1516, 0.8749, 0.1516, 0.8749, 0.1516, 0.8749, 0.1516, 0.8749, 0.1516, 0.8749, 0.1516, 0.8749, 0.1516, 0.8749, 0.1516, 0.8749, 0.1516, 0.8749, 0.1516, 0.8749, 0.1516, 0.8749, 0.1516, 0.8749, 0.1516, 0.8749, 0.1516, 0.8749, 0.1516, 0.8749, 0.1516, 0.8749, 0.1516, 0.8749, 0.1516, 0.8749, 0.1516, 0.8749, 0.1516, 0.8749, 0.1516, 0.8749, 0.1516, 0.8749, 0.1516, 0.8749, 0.1516, 0.8749, 0.1516, 0.8749, 0.1516, 0.8749, 0.1516, 0.8749, 0.1516, 0.8749, 0.1516, 0.8749, 0.1516, 0.8749, 0.1516, 0.8749, 0.1516, 0.8749, 0.1516, 0.8749, 0.1516, 0.8749, 0.1516, 0.8749, 0.1516, 0.8749, 0.1516, 0.8749, 0.1516, 0.8749, 0.1516, 0.8749, 0.1516, 0.8749, 0.1516, 0.8749, 0.1516, 0.8749, 0.1516, 0.8749, 0.1516, 0.8749, 0.1516, 0.8749, 0.1516, 0.8749, 0.1516, 0.8749, 0.1516, 0.8749, 0.1516, 0.8749, 0.1516, 0.8749, 0.1516, 0.8749, 0.1516, 0.8749, 0.1516, 0.8749, 0.1516, 0.8749, 0.1516, 0.8749, 0.1516, 0.8749, 0.1516, 0.8749, 0.1516, 0.8749, 0.1516, 0.8749, 0.1516, 0.8749, 0.1516, 0.8749, 0.1516, 0.8749, 0.1516, 0.8749, 0.1516, 0.8749, 0.1516, 0.8749, 0.1516, 0.8749, 0.1516, 0.8749, 0.1516, 0.8749, 0.1516, 0.8749, 0.1516, 0.8749, 0.1516, 0.8749, 0.1516, 0.8749, 0.1516, 0.8749, 0.1516, 0.8749, 0.1516, 0.8749, 0.1516, 0.8749, 0.1516, 0.8749, 0.1516, 0.8749, 0.1516, 0.8749, 0.1516, 0.8749, 0.1516, 0.8749, 0.1516, 0.8749, 0.1516, 0.8749, 0.1516, 0.8749, 0.1516, 0.8749, 0.1516, 0.8749, 0.1516, 0.8749, 0.1516, 0.8749, 0.1516, 0.8749, 0.1516, 0.8749, 0.1516, 0.8749, 0.1516, 0.8749, 0.1516, 0.8749, 0.1516, 0.8749, 0.1516, 0.8749, 0.1516, 0.8749, 0.1516, 0.8749, 0.1516, 0.8749, 0.1516, 0.8749, 0.1516, 0.8749, 0.1516, 0.8749, 0.1516, 0.8749, 0.1516, 0.8749, 0.1516, 0.8749, 0.1516, 0.8749, 0.1516, 0.8749, 0.1516, 0.8749, 0.1516, 0.8749, 0.1516, 0.8749, 0.1516, 0.8749, 0.1516, 0.8749, 0.1516, 0.8749, 0.1516, 0.8749, 0.1516, 0.8749, 0.1516, 0.8749, 0.1516, 0.8749, 0.1516, 0.8749, 0.1516, 0.8749, 0.1516, 0.8749, 0.1516, 0.8749, 0.1516, 0.8749, 0.1516, 0.8749, 0.1516, 0.8749, 0.1516, 0.8749, 0.1516, 0.8749, 0.1516, 0.8749, 0.1516, 0.8749, 0.1516, 0.8749, 0.1516, 0.8749, 0.1516, 0.8749, 0.1516, 0.8749, 0.1516, 0.8749, 0.1516, 0.8749, 0.9538, 0.9495, 0.9538, 0.9495, 0.9538, 0.9495, 0.9538, 0.9495, 0.9538, 0.9495, 0.9538, 0.9495, 0.9538, 0.9495, 0.9538, 0.9495, 0.9538, 0.9495, 0.9538, 0.9495, 0.9538, 0.9495, 0.9538, 0.9495, 0.9538, 0.9495, 0.9538, 0.9495, 0.9538, 0.9495, 0.9538, 0.9495, 0.9538, 0.9495, 0.9538, 0.9495, 0.9538, 0.9495, 0.9538, 0.9495, 0.9538, 0.9495, 0.9538, 0.9495, 0.9538, 0.9495, 0.9538, 0.9495, 0.9538, 0.9495, 0.9538, 0.9495, 0.9538, 0.9495, 0.9538, 0.9495, 0.9538, 0.9495, 0.9538, 0.9495, 0.9538, 0.9495, 0.9538, 0.9495, 0.9538, 0.9495, 0.9538, 0.9495, 0.9538, 0.9495, 0.9538, 0.9495, 0.9538, 0.9495, 0.9538, 0.9495, 0.9538, 0.9495, 0.9538, 0.9495, 0.9538, 0.9495, 0.9538, 0.9495, 0.9538, 0.9495, 0.9538, 0.9495, 0.9538, 0.9495, 0.9538, 0.9495, 0.9538, 0.9495, 0.9538, 0.9495])
me_cylinder.materials.append(mat_material_001)
me_cylinder.use_remesh_fix_poles = True
me_cylinder.use_remesh_preserve_attributes = False
me_cylinder.use_mirror_vertex_groups = False
me_cylinder.update()
me_plane = bpy.data.meshes.new('Plane')
me_plane.from_pydata([(-1.0, -1.0, 0.02723), (1.0, -1.0, 0.02723), (-1.0, 1.0, 0.02723), (1.0, 1.0, 0.02723), (0.0, -1.301, 0.02723), (0.0, 1.0, 0.02723), (-1.0, -1.0, -0.04852), (1.0, -1.0, -0.04852), (-1.0, 1.0, -0.04852), (1.0, 1.0, -0.04852), (0.0, -1.301, -0.04852), (0.0, 1.0, -0.04852)], [], [(4, 1, 3, 5), (0, 4, 5, 2), (10, 11, 9, 7), (6, 8, 11, 10)])
_uv = me_plane.uv_layers.new(name='UVMap')
_uv.uv.foreach_set('vector', [0.5, 0.0, 1.0, 0.0, 1.0, 1.0, 0.5, 1.0, 0.0, 0.0, 0.5, 0.0, 0.5, 1.0, 0.0, 1.0, 0.5, 0.0, 0.5, 1.0, 1.0, 1.0, 1.0, 0.0, 0.0, 0.0, 0.0, 1.0, 0.5, 1.0, 0.5, 0.0])
me_plane.use_remesh_fix_poles = True
me_plane.use_remesh_preserve_attributes = False
me_plane.use_mirror_vertex_groups = False
me_plane.update()

# ---- objects
ob_cylinder = bpy.data.objects.new('Cylinder', me_cylinder)
ob_plane = bpy.data.objects.new('Plane', me_plane)

# ---- transforms, parenting, visibility, modifiers, constraints
ob_cylinder.location = (0.0, 0.0, 0.0)
ob_cylinder.lineart.crease_threshold = 0.0
ob_plane.location = (0.0, 0.0, 0.5462)
ob_plane.rotation_euler = (-1.571, -0.0, 0.0)
ob_plane.scale = (0.5254, 0.5254, 0.5254)
ob_plane.lineart.crease_threshold = 0.0

# ---- collection membership
col_collection.objects.link(ob_cylinder)
col_collection.objects.link(ob_plane)

# ---- scene / render settings (as saved in the file)
scene.frame_start = 1; scene.frame_end = 250; scene.frame_set(1)
scene.render.engine = 'BLENDER_EEVEE_NEXT'
scene.cycles.use_denoising = False
scene.cycles.samples = 128
scene.cycles.sampling_pattern = 'TABULATED_SOBOL'
scene.cycles.use_adaptive_sampling = False
scene.cycles.use_light_tree = False
scene.view_settings.view_transform = 'Filmic'
bpy.context.view_layer.update()

# ---- added for rendering (the .blend has no active camera and no usable light): camera, sun
cam_auto = bpy.data.cameras.new('AutoCamera')
cam_auto.lens = 50.0
cam_auto.sensor_width = 36.0
cam_auto.clip_end = 1000.0
ob_auto_camera = bpy.data.objects.new('AutoCamera', cam_auto)
scene.collection.objects.link(ob_auto_camera)
ob_auto_camera.location = (2.77233, -3.32859, 2.93416)
ob_auto_camera.rotation_euler = (1.09748, -7.21219e-08, 0.694738)
scene.camera = ob_auto_camera
light_auto_sun = bpy.data.lights.new('AutoSun', 'SUN')
light_auto_sun.energy = 3.0
light_auto_sun.angle = 0.0523599
ob_auto_sun = bpy.data.objects.new('AutoSun', light_auto_sun)
scene.collection.objects.link(ob_auto_sun)
ob_auto_sun.rotation_euler = (0.872665, 0.174533, 0.523599)
bpy.context.view_layer.update()
